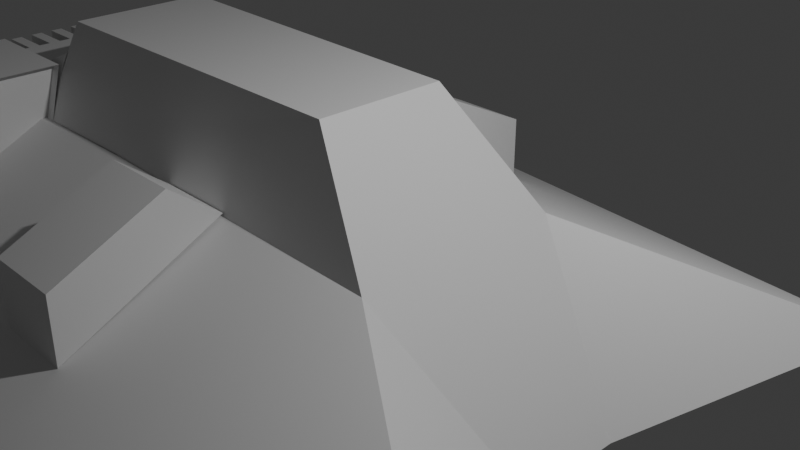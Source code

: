 # Source: Snowspeeder.blend  (saved by Blender 4.2.66; exported with 4.5.12 LTS)
import bpy
from mathutils import Matrix  # noqa: F401  (used for matrix-valued properties, if any)

bpy.ops.wm.read_factory_settings(use_empty=True)
scene = bpy.context.scene
scene.name = 'Scene'

# ---- collections
col_collection = bpy.data.collections.new('Collection'); scene.collection.children.link(col_collection)

# ---- materials (node trees are filled in below, after node groups)
mat_material = bpy.data.materials.new('Material')
mat_material.alpha_threshold = 0.0
mat_material.use_transparent_shadow = False
mat_material.roughness = 0.5
mat_material.line_color = (0.0, 0.0, 0.0, 1.0)

# ---- material node trees
mat_material.use_nodes = True; mat_material.node_tree.nodes.clear()
_N = mat_material.node_tree.nodes; _L = mat_material.node_tree.links
n0 = _N.new('ShaderNodeOutputMaterial'); n0.name = 'Material Output'; n0.location = (300, 300)
n1 = _N.new('ShaderNodeBsdfPrincipled'); n1.name = 'Principled BSDF'; n1.location = (10, 300)
n1.inputs[3].default_value = 1.45
_L.new(n1.outputs[0], n0.inputs[0])
n0.is_active_output = True

# ---- world
world_world = bpy.data.worlds.new('World'); scene.world = world_world
world_world.use_nodes = True; world_world.node_tree.nodes.clear()
_N = world_world.node_tree.nodes; _L = world_world.node_tree.links
n0 = _N.new('ShaderNodeOutputWorld'); n0.name = 'World Output'; n0.location = (300, 300)
n1 = _N.new('ShaderNodeBackground'); n1.name = 'Background'; n1.location = (10, 300)
n1.inputs[0].default_value = (0.05088, 0.05088, 0.05088, 1.0)
_L.new(n1.outputs[0], n0.inputs[0])
n0.is_active_output = True
world_world.color = (0.05088, 0.05088, 0.05088)
world_world.sun_shadow_jitter_overblur = 0.0

# ---- cameras
cam_camera = bpy.data.cameras.new('Camera')
cam_camera.clip_end = 100.0
cam_camera.ortho_scale = 7.314

# ---- lights
light_light = bpy.data.lights.new('Light', 'POINT')
light_light.energy = 1000.0
light_light.shadow_soft_size = 0.1

# ---- meshes
me_cube = bpy.data.meshes.new('Cube')
me_cube.from_pydata([(-0.2467, 0.795, 1.214), (2.386, 0.5937, -1.795), (-0.2467, -0.795, 1.214), (2.386, -0.5937, -1.795), (-4.989, -1.265, 0.03685), (-4.989, 1.265, 0.03685), (0.861, 1.27, -0.05223), (0.861, -1.27, -0.05223), (-0.2467, 0.795, 1.214), (3.721, -3.161, -1.035), (-4.66, 0.8655, 1.241), (3.721, 3.161, -1.035), (-4.66, -0.8655, 1.241), (-3.355, -1.265, 0.03685), (-3.355, 1.265, 0.03685), (-3.355, 4.764, -1.626), (-3.355, -4.764, -1.626), (-6.371, -1.419, 0.03685), (-6.371, 1.372, 0.03685), (-6.454, 4.764, -1.626), (-6.454, -4.768, -1.626), (-5.513, -1.038, 0.5254), (-5.513, 1.038, 0.5254), (-4.757, -0.999, 0.8624), (-4.757, 0.999, 0.8624), (-6.29, 1.265, 0.03685), (-6.29, -1.265, 0.03685), (-6.29, 1.038, 0.5254), (-6.29, -1.038, 0.5254), (-6.371, 1.372, -0.08886), (-6.842, 2.892, -0.7591), (-6.454, 1.372, 0.03685), (-6.842, 1.99, -0.3323), (-6.842, -1.998, -0.3323), (-6.675, -1.419, 0.03685), (-6.481, 2.892, -0.7591), (-6.842, -1.998, -0.3323), (-6.842, -2.813, -0.7314), (-6.481, 1.99, -0.3323), (-6.481, -1.998, -0.3323), (-6.481, -2.813, -0.7314), (-6.675, 1.372, 0.03685), (-4.989, 1.265, 0.03685), (-4.989, -1.265, 0.03685), (-6.29, 1.265, 0.03685), (-6.29, -1.265, 0.03685), (-4.989, 1.085, 0.7115), (-4.989, -1.085, 0.7115), (-6.29, 1.085, 0.7115), (-6.29, -1.085, 0.7115), (-4.989, 1.915, 0.7115), (-4.989, -1.915, 0.7115), (-6.29, 1.915, 0.7115), (-6.29, -1.915, 0.7115), (-4.989, 3.214, 0.05587), (-4.989, -3.214, 0.05587), (-6.29, 3.214, 0.05587), (-6.29, -3.214, 0.05587), (-4.989, 3.802, -1.09), (-4.989, -3.802, -1.09), (-6.29, 3.802, -1.09), (-6.29, -3.802, -1.09), (-4.846, -1.265, 0.03685), (-4.846, -1.085, 0.7115), (-4.846, 1.085, 0.7115), (-4.846, 1.265, 0.03685), (-4.846, -1.915, 0.7115), (-4.846, 1.915, 0.7115), (-4.846, -3.214, 0.05587), (-4.846, 3.214, 0.05587), (-4.846, -3.802, -1.09), (-4.846, 3.802, -1.09), (-6.371, -1.419, -1.624), (-6.371, 1.372, -1.624), (-6.454, -2.671, -1.327), (-6.454, 2.667, -1.327), (-6.371, -1.419, -0.08886), (-4.233, 0.8179, -1.947), (-6.842, 2.892, -0.8848), (-6.842, 1.99, -0.458), (-6.454, 1.372, -0.08886), (-6.675, -1.419, -0.08886), (-6.481, -1.998, -0.458), (-6.481, -2.813, -0.8571), (-6.675, 1.372, -0.08886), (-6.842, -1.998, -0.458), (-6.842, -2.813, -0.8571), (-6.481, 1.99, -0.458), (-6.481, 2.892, -0.8848), (-6.371, 0.8713, -1.988), (-6.371, -0.8751, -1.988), (-4.233, -0.8198, -1.947), (-4.233, 0.8179, -1.793), (-4.233, -0.8198, -1.793), (-6.675, 1.217, -1.644), (-6.675, -1.261, -1.644), (-6.675, 0.772, -1.968), (-6.675, -0.7782, -1.968), (-6.68, 1.237, -0.04362), (-6.68, -1.284, -0.04362), (-6.68, 1.237, -1.544), (-6.68, -1.284, -1.544), (-6.68, 1.089, -0.04362), (-6.68, 0.9406, -0.04362), (-6.68, 0.7923, -0.04362), (-6.68, 0.644, -0.04362), (-6.68, 0.4957, -0.04362), (-6.68, 0.3474, -0.04362), (-6.68, 0.1991, -0.04362), (-6.68, 0.05081, -0.04362), (-6.68, -0.09748, -0.04362), (-6.68, -0.2458, -0.04362), (-6.68, -0.3941, -0.04362), (-6.68, -0.5424, -0.04362), (-6.68, -0.6907, -0.04362), (-6.68, -0.839, -0.04362), (-6.68, -0.9873, -0.04362), (-6.68, -1.136, -0.04362), (-6.68, 1.089, -1.544), (-6.68, 0.9406, -1.544), (-6.68, 0.7923, -1.544), (-6.68, 0.644, -1.544), (-6.68, 0.4957, -1.544), (-6.68, 0.3474, -1.544), (-6.68, 0.1991, -1.544), (-6.68, 0.05081, -1.544), (-6.68, -0.09748, -1.544), (-6.68, -0.2458, -1.544), (-6.68, -0.3941, -1.544), (-6.68, -0.5424, -1.544), (-6.68, -0.6907, -1.544), (-6.68, -0.839, -1.544), (-6.68, -0.9873, -1.544), (-6.68, -1.136, -1.544), (-6.996, -1.136, -0.04362), (-6.996, -1.284, -0.04362), (-6.996, -1.136, -1.544), (-6.996, -1.284, -1.544), (-6.996, 1.237, -1.544), (-6.996, 1.237, -0.04362), (-6.996, 1.089, -0.04362), (-6.996, 0.9406, -0.04362), (-6.996, 0.7923, -0.04362), (-6.996, 0.644, -0.04362), (-6.996, 0.4957, -0.04362), (-6.996, 0.3474, -0.04362), (-6.996, 0.1991, -0.04362), (-6.996, 0.05081, -0.04362), (-6.996, -0.09748, -0.04362), (-6.996, -0.2458, -0.04362), (-6.996, -0.3941, -0.04362), (-6.996, -0.5424, -0.04362), (-6.996, -0.6907, -0.04362), (-6.996, -0.839, -0.04362), (-6.996, -0.9873, -0.04362), (-6.996, 1.089, -1.544), (-6.996, 0.9406, -1.544), (-6.996, 0.7923, -1.544), (-6.996, 0.644, -1.544), (-6.996, 0.4957, -1.544), (-6.996, 0.3474, -1.544), (-6.996, 0.1991, -1.544), (-6.996, 0.05081, -1.544), (-6.996, -0.09748, -1.544), (-6.996, -0.2458, -1.544), (-6.996, -0.3941, -1.544), (-6.996, -0.5424, -1.544), (-6.996, -0.6907, -1.544), (-6.996, -0.839, -1.544), (-6.996, -0.9873, -1.544), (-6.68, -1.136, 0.467), (-6.68, -1.284, 0.467), (-6.68, 1.237, 0.467), (-6.68, 1.089, 0.467), (-6.68, 0.9406, 0.467), (-6.68, 0.7923, 0.467), (-6.68, 0.644, 0.467), (-6.68, 0.4957, 0.467), (-6.68, 0.3474, 0.467), (-6.68, 0.1991, 0.467), (-6.68, 0.05081, 0.467), (-6.68, -0.09748, 0.467), (-6.68, -0.2458, 0.467), (-6.68, -0.3941, 0.467), (-6.68, -0.5424, 0.467), (-6.68, -0.6907, 0.467), (-6.68, -0.839, 0.467), (-6.68, -0.9873, 0.467), (-6.996, -1.136, 0.467), (-6.996, -1.284, 0.467), (-6.996, 1.237, 0.467), (-6.996, 1.089, 0.467), (-6.996, 0.9406, 0.467), (-6.996, 0.7923, 0.467), (-6.996, 0.644, 0.467), (-6.996, 0.4957, 0.467), (-6.996, 0.3474, 0.467), (-6.996, 0.1991, 0.467), (-6.996, 0.05081, 0.467), (-6.996, -0.09748, 0.467), (-6.996, -0.2458, 0.467), (-6.996, -0.3941, 0.467), (-6.996, -0.5424, 0.467), (-6.996, -0.6907, 0.467), (-6.996, -0.839, 0.467), (-6.996, -0.9873, 0.467), (-6.249, -1.136, -0.04362), (-6.249, -1.284, -0.04362), (-6.249, 1.237, -0.04362), (-6.249, 1.089, -0.04362), (-6.249, 0.9406, -0.04362), (-6.249, 0.7923, -0.04362), (-6.249, 0.644, -0.04362), (-6.249, 0.4957, -0.04362), (-6.249, 0.3474, -0.04362), (-6.249, 0.1991, -0.04362), (-6.249, 0.05081, -0.04362), (-6.249, -0.09748, -0.04362), (-6.249, -0.2458, -0.04362), (-6.249, -0.3941, -0.04362), (-6.249, -0.5424, -0.04362), (-6.249, -0.6907, -0.04362), (-6.249, -0.839, -0.04362), (-6.249, -0.9873, -0.04362), (-6.249, -1.136, 0.467), (-6.249, -1.284, 0.467), (-6.249, 1.237, 0.467), (-6.249, 1.089, 0.467), (-6.249, 0.9406, 0.467), (-6.249, 0.7923, 0.467), (-6.249, 0.644, 0.467), (-6.249, 0.4957, 0.467), (-6.249, 0.3474, 0.467), (-6.249, 0.1991, 0.467), (-6.249, 0.05081, 0.467), (-6.249, -0.09748, 0.467), (-6.249, -0.2458, 0.467), (-6.249, -0.3941, 0.467), (-6.249, -0.5424, 0.467), (-6.249, -0.6907, 0.467), (-6.249, -0.839, 0.467), (-6.249, -0.9873, 0.467), (-6.68, -1.136, -2.032), (-6.68, -1.284, -2.032), (-6.68, 1.237, -2.032), (-6.68, 1.089, -2.032), (-6.68, 0.9406, -2.032), (-6.68, 0.7923, -2.032), (-6.68, 0.644, -2.032), (-6.68, 0.4957, -2.032), (-6.68, 0.3474, -2.032), (-6.68, 0.1991, -2.032), (-6.68, 0.05081, -2.032), (-6.68, -0.09748, -2.032), (-6.68, -0.2458, -2.032), (-6.68, -0.3941, -2.032), (-6.68, -0.5424, -2.032), (-6.68, -0.6907, -2.032), (-6.68, -0.839, -2.032), (-6.68, -0.9873, -2.032), (-6.996, -1.136, -2.032), (-6.996, -1.284, -2.032), (-6.996, 1.237, -2.032), (-6.996, 1.089, -2.032), (-6.996, 0.9406, -2.032), (-6.996, 0.7923, -2.032), (-6.996, 0.644, -2.032), (-6.996, 0.4957, -2.032), (-6.996, 0.3474, -2.032), (-6.996, 0.1991, -2.032), (-6.996, 0.05081, -2.032), (-6.996, -0.09748, -2.032), (-6.996, -0.2458, -2.032), (-6.996, -0.3941, -2.032), (-6.996, -0.5424, -2.032), (-6.996, -0.6907, -2.032), (-6.996, -0.839, -2.032), (-6.996, -0.9873, -2.032), (-6.361, -1.136, -1.544), (-6.361, -1.284, -1.544), (-6.361, 1.237, -1.544), (-6.361, 1.089, -1.544), (-5.752, 0.9406, -1.544), (-5.752, 0.7923, -1.544), (-5.752, 0.644, -1.544), (-5.752, 0.4957, -1.544), (-5.752, 0.3474, -1.544), (-5.752, 0.1991, -1.544), (-5.752, 0.05081, -1.544), (-5.752, -0.09748, -1.544), (-5.752, -0.2458, -1.544), (-5.752, -0.3941, -1.544), (-5.752, -0.5424, -1.544), (-5.752, -0.6907, -1.544), (-5.752, -0.839, -1.544), (-5.752, -0.9873, -1.544), (-6.361, -1.136, -2.032), (-6.361, -1.284, -2.032), (-6.361, 1.237, -2.032), (-6.361, 1.089, -2.032), (-5.752, 0.9406, -2.032), (-5.752, 0.7923, -2.032), (-5.752, 0.644, -2.032), (-5.752, 0.4957, -2.032), (-5.752, 0.3474, -2.032), (-5.752, 0.1991, -2.032), (-5.752, 0.05081, -2.032), (-5.752, -0.09748, -2.032), (-5.752, -0.2458, -2.032), (-5.752, -0.3941, -2.032), (-5.752, -0.5424, -2.032), (-5.752, -0.6907, -2.032), (-5.752, -0.839, -2.032), (-5.752, -0.9873, -2.032), (-2.259, -1.265, 0.03685), (-2.259, 1.265, 0.03685), (-2.259, 3.242, -0.9444), (-2.259, -3.242, -0.9444), (-1.27, -1.265, 0.03685), (-1.27, 1.265, 0.03685), (-1.27, 3.242, -0.9444), (-1.27, -3.242, -0.9444), (-2.259, 1.891, 0.5039), (-2.259, 3.242, -0.1366), (-2.259, -1.891, 0.5039), (-2.259, -3.242, -0.1366), (-1.27, 1.891, 0.5039), (-1.27, 3.242, -0.1366), (-1.27, -1.891, 0.5039), (-1.27, -3.242, -0.1366)], [(33, 36)], [(6, 0, 2, 7), (4, 5, 10, 12), (1, 6, 7, 3), (5, 6, 8, 10), (7, 6, 5, 4), (6, 0, 8), (6, 1, 11), (7, 3, 9), (4, 12, 2, 7), (8, 2, 12, 10), (4, 5, 14, 13), (16, 13, 7, 9), (15, 14, 6, 11), (13, 16, 20, 17), (14, 15, 19, 18), (13, 14, 18, 17), (17, 18, 25, 26), (21, 22, 24, 23), (23, 4, 26, 28, 21), (21, 28, 27, 22), (26, 25, 27, 28), (22, 27, 25, 5, 24), (88, 87, 80, 29, 19, 78), (36, 34, 81, 85), (35, 38, 87, 88), (20, 37, 86), (26, 4, 43, 45), (5, 25, 44, 42), (37, 40, 83, 86), (39, 36, 85, 82), (45, 43, 47, 49), (42, 44, 48, 46), (49, 47, 51, 53), (46, 48, 52, 50), (53, 51, 55, 57), (50, 52, 56, 54), (57, 55, 59, 61), (54, 56, 60, 58), (54, 58, 71, 69), (44, 60, 56, 52, 48), (49, 53, 57, 61, 45), (55, 51, 66, 68), (50, 46, 42, 58, 54), (59, 43, 47, 51, 55), (51, 47, 63, 66), (50, 54, 69, 67), (47, 43, 62, 63), (43, 59, 70, 62), (46, 50, 67, 64), (58, 42, 65, 71), (42, 46, 64, 65), (59, 55, 68, 70), (73, 18, 98, 100), (90, 72, 95, 97), (11, 75, 19, 15), (11, 1, 73, 75), (9, 3, 72, 74), (9, 74, 20, 16), (73, 18, 19, 75), (72, 17, 20, 74), (76, 85, 81), (86, 83, 20), (80, 79, 84), (20, 83, 82, 76), (76, 82, 85), (80, 87, 79), (18, 19, 29), (38, 32, 79, 87), (34, 17, 76, 81), (32, 41, 84, 79), (17, 20, 76), (30, 35, 88, 78), (40, 39, 82, 83), (19, 30, 78), (20, 17, 39, 40), (17, 34, 36, 39), (37, 20, 40), (19, 18, 38, 35), (31, 41, 32, 38, 18), (30, 19, 35), (91, 90, 89, 77), (3, 72, 90, 91), (31, 18, 29, 80, 84, 41), (73, 1, 77, 89), (91, 77, 92, 93), (77, 1, 92), (3, 91, 93), (1, 3, 93, 92), (95, 94, 96, 97), (72, 73, 94, 95), (89, 90, 97, 96), (73, 89, 96, 94), (112, 128, 165, 150), (18, 17, 99, 117, 116, 115, 114, 113, 112, 111, 110, 109, 108, 107, 106, 105, 104, 103, 102, 98), (17, 72, 101, 99), (72, 73, 100, 118, 119, 120, 121, 122, 123, 124, 125, 126, 127, 128, 129, 130, 131, 132, 133, 101), (17, 18, 73, 72), (129, 166, 274, 256), (102, 103, 119, 118), (127, 111, 149, 164), (104, 105, 121, 120), (116, 154, 205, 187), (106, 107, 123, 122), (173, 172, 226, 227), (108, 109, 125, 124), (110, 126, 163, 148), (110, 111, 127, 126), (126, 125, 288, 289), (112, 113, 129, 128), (125, 109, 147, 162), (114, 115, 131, 130), (143, 105, 176, 194), (116, 117, 133, 132), (134, 135, 137, 136), (139, 140, 155, 138), (141, 142, 157, 156), (143, 144, 159, 158), (145, 146, 161, 160), (147, 148, 163, 162), (149, 150, 165, 164), (151, 152, 167, 166), (153, 154, 169, 168), (142, 141, 192, 193), (157, 120, 247, 265), (129, 113, 151, 166), (244, 245, 299, 298), (114, 130, 167, 152), (139, 98, 172, 190), (119, 156, 264, 246), (131, 115, 153, 168), (102, 118, 155, 140), (106, 144, 195, 177), (116, 132, 169, 154), (112, 183, 237, 219), (119, 103, 141, 156), (168, 169, 277, 276), (123, 250, 304, 286), (133, 117, 134, 136), (104, 120, 157, 142), (100, 98, 139, 138), (140, 139, 190, 191), (121, 105, 143, 158), (99, 101, 137, 135), (166, 167, 275, 274), (106, 122, 159, 144), (102, 140, 191, 173), (123, 107, 145, 160), (161, 124, 251, 269), (108, 124, 161, 146), (186, 187, 205, 204), (172, 173, 191, 190), (184, 185, 203, 202), (174, 175, 193, 192), (176, 177, 195, 194), (170, 171, 189, 188), (178, 179, 197, 196), (180, 181, 199, 198), (182, 183, 201, 200), (144, 143, 194, 195), (98, 102, 209, 208), (153, 115, 186, 204), (146, 145, 196, 197), (104, 175, 229, 211), (149, 111, 182, 200), (148, 147, 198, 199), (99, 135, 189, 171), (150, 149, 200, 201), (114, 152, 203, 185), (134, 117, 170, 188), (171, 170, 224, 225), (152, 151, 202, 203), (151, 113, 184, 202), (108, 146, 197, 179), (112, 150, 201, 183), (154, 153, 204, 205), (108, 179, 233, 215), (147, 109, 180, 198), (145, 107, 178, 196), (184, 113, 220, 238), (104, 142, 193, 175), (141, 103, 174, 192), (135, 134, 188, 189), (113, 114, 221, 220), (114, 185, 239, 221), (110, 148, 199, 181), (208, 209, 227, 226), (220, 221, 239, 238), (222, 223, 241, 240), (210, 211, 229, 228), (212, 213, 231, 230), (206, 207, 225, 224), (214, 215, 233, 232), (216, 217, 235, 234), (218, 219, 237, 236), (115, 116, 223, 222), (174, 103, 210, 228), (106, 177, 231, 213), (180, 109, 216, 234), (175, 174, 228, 229), (182, 111, 218, 236), (103, 104, 211, 210), (172, 98, 208, 226), (178, 107, 214, 232), (177, 176, 230, 231), (110, 181, 235, 217), (179, 178, 232, 233), (105, 106, 213, 212), (181, 180, 234, 235), (176, 105, 212, 230), (183, 182, 236, 237), (117, 99, 207, 206), (107, 108, 215, 214), (185, 184, 238, 239), (99, 171, 225, 207), (187, 186, 240, 241), (109, 110, 217, 216), (116, 187, 241, 223), (186, 115, 222, 240), (102, 173, 227, 209), (170, 117, 206, 224), (111, 112, 219, 218), (257, 256, 274, 275), (255, 254, 272, 273), (245, 244, 262, 263), (259, 258, 276, 277), (247, 246, 264, 265), (243, 242, 260, 261), (249, 248, 266, 267), (251, 250, 268, 269), (253, 252, 270, 271), (255, 128, 291, 309), (167, 130, 257, 275), (242, 243, 297, 296), (138, 155, 263, 262), (127, 254, 308, 290), (125, 162, 270, 252), (259, 132, 295, 313), (133, 136, 260, 242), (156, 157, 265, 264), (127, 164, 272, 254), (137, 101, 243, 261), (100, 138, 262, 244), (158, 159, 267, 266), (165, 128, 255, 273), (124, 123, 286, 287), (121, 158, 266, 248), (136, 137, 261, 260), (155, 118, 245, 263), (160, 161, 269, 268), (163, 126, 253, 271), (159, 122, 249, 267), (131, 168, 276, 258), (162, 163, 271, 270), (131, 258, 312, 294), (123, 160, 268, 250), (169, 132, 259, 277), (164, 165, 273, 272), (281, 280, 298, 299), (293, 292, 310, 311), (291, 290, 308, 309), (295, 294, 312, 313), (283, 282, 300, 301), (279, 278, 296, 297), (285, 284, 302, 303), (287, 286, 304, 305), (289, 288, 306, 307), (246, 247, 301, 300), (133, 242, 296, 278), (253, 126, 289, 307), (248, 249, 303, 302), (128, 127, 290, 291), (243, 101, 279, 297), (250, 251, 305, 304), (119, 246, 300, 282), (252, 253, 307, 306), (130, 129, 292, 293), (125, 252, 306, 288), (129, 256, 310, 292), (254, 255, 309, 308), (121, 248, 302, 284), (118, 100, 280, 281), (257, 130, 293, 311), (256, 257, 311, 310), (132, 131, 294, 295), (249, 122, 285, 303), (247, 120, 283, 301), (258, 259, 313, 312), (120, 119, 282, 283), (251, 124, 287, 305), (100, 244, 298, 280), (101, 133, 278, 279), (122, 121, 284, 285), (245, 118, 281, 299), (317, 321, 318, 314), (316, 320, 319, 315), (325, 324, 328, 329), (323, 322, 326, 327), (315, 319, 326, 322), (314, 318, 328, 324), (318, 321, 329, 328), (317, 314, 324, 325), (320, 316, 323, 327), (321, 317, 325, 329), (319, 320, 327, 326), (316, 315, 322, 323)])
_uv = me_cube.uv_layers.new(name='UVMap')
_uv.uv.foreach_set('vector', [0.5, 0.5, 0.625, 0.5, 0.625, 0.75, 0.5, 0.75, 0.5, 0.75, 0.5, 0.5, 0.5, 0.5, 0.5, 0.75, 0.375, 0.5, 0.5, 0.5, 0.5, 0.75, 0.375, 0.75, 0.5, 0.5, 0.5, 0.5, 0.5, 0.5, 0.5, 0.5, 0.5, 0.75, 0.5, 0.5, 0.5, 0.5, 0.5, 0.75, 0.5, 0.5, 0.625, 0.5, 0.625, 0.5, 0.5, 0.5, 0.375, 0.5, 0.5, 0.5, 0.5, 0.75, 0.375, 0.75, 0.5, 0.75, 0.5, 0.75, 0.5, 0.75, 0.625, 0.75, 0.5, 0.75, 0.5, 0.5, 0.625, 0.75, 0.5, 0.75, 0.5, 0.5, 0.5, 0.75, 0.5, 0.5, 0.5, 0.5, 0.5, 0.75, 0.0, 0.0, 0.0, 0.0, 0.5, 0.75, 0.5, 0.75, 0.0, 0.0, 0.0, 0.0, 0.5, 0.5, 0.5, 0.5, 0.0, 0.0, 0.0, 0.0, 0.0, 0.0, 0.0, 0.0, 0.0, 0.0, 0.0, 0.0, 0.0, 0.0, 0.0, 0.0, 0.5, 0.75, 0.5, 0.5, 0.5, 0.5, 0.5, 0.75, 0.5, 0.75, 0.5, 0.5, 0.5, 0.5, 0.5, 0.75, 0.5, 0.75, 0.5, 0.5, 0.5, 0.5, 0.5, 0.75, 0.5, 0.75, 0.0, 0.0, 0.5, 0.75, 0.5, 0.75, 0.5, 0.75, 0.5, 0.75, 0.5, 0.75, 0.5, 0.5, 0.5, 0.5, 0.5, 0.75, 0.5, 0.5, 0.5, 0.5, 0.5, 0.75, 0.5, 0.5, 0.5, 0.5, 0.5, 0.5, 0.0, 0.0, 0.5, 0.5, 0.0, 0.0, 0.0, 0.0, 0.0, 0.0, 0.0, 0.0, 0.0, 0.0, 0.0, 0.0, 0.0, 0.0, 0.0, 0.0, 0.0, 0.0, 0.0, 0.0, 0.0, 0.0, 0.0, 0.0, 0.0, 0.0, 0.0, 0.0, 0.0, 0.0, 0.0, 0.0, 0.0, 0.0, 0.5, 0.75, 0.0, 0.0, 0.0, 0.0, 0.5, 0.75, 0.0, 0.0, 0.5, 0.5, 0.5, 0.5, 0.0, 0.0, 0.0, 0.0, 0.0, 0.0, 0.0, 0.0, 0.0, 0.0, 0.0, 0.0, 0.0, 0.0, 0.0, 0.0, 0.0, 0.0, 0.5, 0.75, 0.0, 0.0, 0.0, 0.0, 0.5, 0.75, 0.0, 0.0, 0.5, 0.5, 0.5, 0.5, 0.0, 0.0, 0.5, 0.75, 0.0, 0.0, 0.0, 0.0, 0.5, 0.75, 0.0, 0.0, 0.5, 0.5, 0.5, 0.5, 0.0, 0.0, 0.5, 0.75, 0.0, 0.0, 0.0, 0.0, 0.5, 0.75, 0.0, 0.0, 0.5, 0.5, 0.5, 0.5, 0.0, 0.0, 0.5, 0.75, 0.0, 0.0, 0.0, 0.0, 0.5, 0.75, 0.0, 0.0, 0.5, 0.5, 0.5, 0.5, 0.0, 0.0, 0.0, 0.0, 0.0, 0.0, 0.0, 0.0, 0.0, 0.0, 0.5, 0.5, 0.5, 0.5, 0.5, 0.5, 0.5, 0.5, 0.5, 0.5, 0.5, 0.75, 0.5, 0.75, 0.5, 0.75, 0.5, 0.75, 0.5, 0.75, 0.0, 0.0, 0.0, 0.0, 0.0, 0.0, 0.0, 0.0, 0.0, 0.0, 0.0, 0.0, 0.0, 0.0, 0.0, 0.0, 0.0, 0.0, 0.0, 0.0, 0.0, 0.0, 0.0, 0.0, 0.0, 0.0, 0.0, 0.0, 0.0, 0.0, 0.0, 0.0, 0.0, 0.0, 0.0, 0.0, 0.0, 0.0, 0.0, 0.0, 0.0, 0.0, 0.0, 0.0, 0.0, 0.0, 0.0, 0.0, 0.0, 0.0, 0.0, 0.0, 0.0, 0.0, 0.0, 0.0, 0.0, 0.0, 0.0, 0.0, 0.0, 0.0, 0.0, 0.0, 0.0, 0.0, 0.0, 0.0, 0.0, 0.0, 0.0, 0.0, 0.0, 0.0, 0.0, 0.0, 0.0, 0.0, 0.0, 0.0, 0.0, 0.0, 0.0, 0.0, 0.0, 0.0, 0.0, 0.0, 0.0, 0.0, 0.0, 0.0, 0.0, 0.0, 0.0, 0.0, 0.0, 0.0, 0.0, 0.0, 0.5, 0.75, 0.5, 0.75, 0.5, 0.75, 0.5, 0.75, 0.5, 0.5, 0.0, 0.0, 0.0, 0.0, 0.0, 0.0, 0.5, 0.5, 0.375, 0.5, 0.0, 0.0, 0.0, 0.0, 0.5, 0.75, 0.375, 0.75, 0.5, 0.75, 0.0, 0.0, 0.5, 0.75, 0.0, 0.0, 0.0, 0.0, 0.0, 0.0, 0.0, 0.0, 0.0, 0.0, 0.0, 0.0, 0.0, 0.0, 0.0, 0.0, 0.0, 0.0, 0.0, 0.0, 0.0, 0.0, 0.0, 0.0, 0.0, 0.0, 0.0, 0.0, 0.0, 0.0, 0.0, 0.0, 0.0, 0.0, 0.0, 0.0, 0.0, 0.0, 0.0, 0.0, 0.0, 0.0, 0.0, 0.0, 0.0, 0.0, 0.0, 0.0, 0.0, 0.0, 0.0, 0.0, 0.0, 0.0, 0.0, 0.0, 0.0, 0.0, 0.0, 0.0, 0.0, 0.0, 0.0, 0.0, 0.0, 0.0, 0.0, 0.0, 0.0, 0.0, 0.0, 0.0, 0.0, 0.0, 0.0, 0.0, 0.0, 0.0, 0.0, 0.0, 0.0, 0.0, 0.0, 0.0, 0.0, 0.0, 0.0, 0.0, 0.0, 0.0, 0.0, 0.0, 0.0, 0.0, 0.0, 0.0, 0.0, 0.0, 0.0, 0.0, 0.0, 0.0, 0.0, 0.0, 0.0, 0.0, 0.0, 0.0, 0.0, 0.0, 0.0, 0.0, 0.0, 0.0, 0.0, 0.0, 0.0, 0.0, 0.0, 0.0, 0.0, 0.0, 0.0, 0.0, 0.0, 0.0, 0.0, 0.0, 0.0, 0.0, 0.0, 0.0, 0.0, 0.0, 0.0, 0.0, 0.0, 0.0, 0.0, 0.0, 0.0, 0.0, 0.0, 0.0, 0.0, 0.0, 0.0, 0.0, 0.0, 0.0, 0.0, 0.0, 0.0, 0.0, 0.0, 0.0, 0.0, 0.0, 0.0, 0.0, 0.0, 0.0, 0.0, 0.0, 0.4375, 0.75, 0.5, 0.75, 0.5, 0.5, 0.4375, 0.5, 0.375, 0.75, 0.5, 0.75, 0.5, 0.75, 0.4375, 0.75, 0.0, 0.0, 0.0, 0.0, 0.0, 0.0, 0.0, 0.0, 0.0, 0.0, 0.0, 0.0, 0.0, 0.0, 0.0, 0.0, 0.0, 0.0, 0.0, 0.0, 0.4375, 0.75, 0.4375, 0.5, 0.4375, 0.5, 0.4375, 0.75, 0.0, 0.0, 0.0, 0.0, 0.0, 0.0, 0.375, 0.75, 0.4375, 0.75, 0.4375, 0.75, 0.0, 0.0, 0.375, 0.75, 0.4375, 0.75, 0.0, 0.0, 0.5, 0.75, 0.5, 0.5, 0.5, 0.5, 0.5, 0.75, 0.5, 0.75, 0.5, 0.5, 0.5, 0.5, 0.5, 0.75, 0.5, 0.5, 0.5, 0.75, 0.5, 0.75, 0.5, 0.5, 0.0, 0.0, 0.0, 0.0, 0.0, 0.0, 0.0, 0.0, 0.5, 0.6618, 0.5, 0.6618, 0.5, 0.6618, 0.5, 0.6618, 0.5, 0.5, 0.5, 0.75, 0.5, 0.75, 0.5, 0.7353, 0.5, 0.7206, 0.5, 0.7059, 0.5, 0.6912, 0.5, 0.6765, 0.5, 0.6618, 0.5, 0.6471, 0.5, 0.6324, 0.5, 0.6176, 0.5, 0.6029, 0.5, 0.5882, 0.5, 0.5735, 0.5, 0.5588, 0.5, 0.5441, 0.5, 0.5294, 0.5, 0.5147, 0.5, 0.5, 0.0, 0.0, 0.0, 0.0, 0.0, 0.0, 0.0, 0.0, 0.5, 0.75, 0.5, 0.5, 0.5, 0.5, 0.5, 0.5147, 0.5, 0.5294, 0.5, 0.5441, 0.5, 0.5588, 0.5, 0.5735, 0.5, 0.5882, 0.5, 0.6029, 0.5, 0.6176, 0.5, 0.6324, 0.5, 0.6471, 0.5, 0.6618, 0.5, 0.6765, 0.5, 0.6912, 0.5, 0.7059, 0.5, 0.7206, 0.5, 0.7353, 0.5, 0.75, 0.5, 0.75, 0.5, 0.5, 0.0, 0.0, 0.5, 0.75, 0.5, 0.6765, 0.5, 0.6765, 0.5, 0.6765, 0.5, 0.6765, 0.5, 0.5147, 0.5, 0.5294, 0.5, 0.5294, 0.5, 0.5147, 0.5, 0.6471, 0.5, 0.6471, 0.5, 0.6471, 0.5, 0.6471, 0.5, 0.5441, 0.5, 0.5588, 0.5, 0.5588, 0.5, 0.5441, 0.5, 0.7206, 0.5, 0.7206, 0.5, 0.7206, 0.5, 0.7206, 0.5, 0.5735, 0.5, 0.5882, 0.5, 0.5882, 0.5, 0.5735, 0.5, 0.5147, 0.5, 0.5, 0.5, 0.5, 0.5, 0.5147, 0.5, 0.6029, 0.5, 0.6176, 0.5, 0.6176, 0.5, 0.6029, 0.5, 0.6324, 0.5, 0.6324, 0.5, 0.6324, 0.5, 0.6324, 0.5, 0.6324, 0.5, 0.6471, 0.5, 0.6471, 0.5, 0.6324, 0.5, 0.6324, 0.5, 0.6176, 0.5, 0.6176, 0.5, 0.6324, 0.5, 0.6618, 0.5, 0.6765, 0.5, 0.6765, 0.5, 0.6618, 0.5, 0.6176, 0.5, 0.6176, 0.5, 0.6176, 0.5, 0.6176, 0.5, 0.6912, 0.5, 0.7059, 0.5, 0.7059, 0.5, 0.6912, 0.5, 0.5588, 0.5, 0.5588, 0.5, 0.5588, 0.5, 0.5588, 0.5, 0.7206, 0.5, 0.7353, 0.5, 0.7353, 0.5, 0.7206, 0.5, 0.7353, 0.5, 0.75, 0.5, 0.75, 0.5, 0.7353, 0.5, 0.5, 0.5, 0.5147, 0.5, 0.5147, 0.5, 0.5, 0.5, 0.5294, 0.5, 0.5441, 0.5, 0.5441, 0.5, 0.5294, 0.5, 0.5588, 0.5, 0.5735, 0.5, 0.5735, 0.5, 0.5588, 0.5, 0.5882, 0.5, 0.6029, 0.5, 0.6029, 0.5, 0.5882, 0.5, 0.6176, 0.5, 0.6324, 0.5, 0.6324, 0.5, 0.6176, 0.5, 0.6471, 0.5, 0.6618, 0.5, 0.6618, 0.5, 0.6471, 0.5, 0.6765, 0.5, 0.6912, 0.5, 0.6912, 0.5, 0.6765, 0.5, 0.7059, 0.5, 0.7206, 0.5, 0.7206, 0.5, 0.7059, 0.5, 0.5441, 0.5, 0.5294, 0.5, 0.5294, 0.5, 0.5441, 0.5, 0.5441, 0.5, 0.5441, 0.5, 0.5441, 0.5, 0.5441, 0.5, 0.6765, 0.5, 0.6765, 0.5, 0.6765, 0.5, 0.6765, 0.5, 0.5, 0.5, 0.5147, 0.5, 0.5147, 0.5, 0.5, 0.5, 0.6912, 0.5, 0.6912, 0.5, 0.6912, 0.5, 0.6912, 0.0, 0.0, 0.0, 0.0, 0.0, 0.0, 0.0, 0.0, 0.5, 0.5294, 0.5, 0.5294, 0.5, 0.5294, 0.5, 0.5294, 0.5, 0.7059, 0.5, 0.7059, 0.5, 0.7059, 0.5, 0.7059, 0.5, 0.5147, 0.5, 0.5147, 0.5, 0.5147, 0.5, 0.5147, 0.5, 0.5735, 0.5, 0.5735, 0.5, 0.5735, 0.5, 0.5735, 0.5, 0.7206, 0.5, 0.7206, 0.5, 0.7206, 0.5, 0.7206, 0.5, 0.6618, 0.5, 0.6618, 0.5, 0.6618, 0.5, 0.6618, 0.5, 0.5294, 0.5, 0.5294, 0.5, 0.5294, 0.5, 0.5294, 0.5, 0.7059, 0.5, 0.7206, 0.5, 0.7206, 0.5, 0.7059, 0.5, 0.5882, 0.5, 0.5882, 0.5, 0.5882, 0.5, 0.5882, 0.5, 0.7353, 0.5, 0.7353, 0.5, 0.7353, 0.5, 0.7353, 0.5, 0.5441, 0.5, 0.5441, 0.5, 0.5441, 0.5, 0.5441, 0.0, 0.0, 0.0, 0.0, 0.0, 0.0, 0.0, 0.0, 0.5, 0.5147, 0.5, 0.5, 0.5, 0.5, 0.5, 0.5147, 0.5, 0.5588, 0.5, 0.5588, 0.5, 0.5588, 0.5, 0.5588, 0.0, 0.0, 0.0, 0.0, 0.0, 0.0, 0.0, 0.0, 0.5, 0.6765, 0.5, 0.6912, 0.5, 0.6912, 0.5, 0.6765, 0.5, 0.5735, 0.5, 0.5735, 0.5, 0.5735, 0.5, 0.5735, 0.5, 0.5147, 0.5, 0.5147, 0.5, 0.5147, 0.5, 0.5147, 0.5, 0.5882, 0.5, 0.5882, 0.5, 0.5882, 0.5, 0.5882, 0.5, 0.6029, 0.5, 0.6029, 0.5, 0.6029, 0.5, 0.6029, 0.5, 0.6029, 0.5, 0.6029, 0.5, 0.6029, 0.5, 0.6029, 0.5, 0.7059, 0.5, 0.7206, 0.5, 0.7206, 0.5, 0.7059, 0.5, 0.5, 0.5, 0.5147, 0.5, 0.5147, 0.5, 0.5, 0.5, 0.6765, 0.5, 0.6912, 0.5, 0.6912, 0.5, 0.6765, 0.5, 0.5294, 0.5, 0.5441, 0.5, 0.5441, 0.5, 0.5294, 0.5, 0.5588, 0.5, 0.5735, 0.5, 0.5735, 0.5, 0.5588, 0.5, 0.7353, 0.5, 0.75, 0.5, 0.75, 0.5, 0.7353, 0.5, 0.5882, 0.5, 0.6029, 0.5, 0.6029, 0.5, 0.5882, 0.5, 0.6176, 0.5, 0.6324, 0.5, 0.6324, 0.5, 0.6176, 0.5, 0.6471, 0.5, 0.6618, 0.5, 0.6618, 0.5, 0.6471, 0.5, 0.5735, 0.5, 0.5588, 0.5, 0.5588, 0.5, 0.5735, 0.5, 0.5, 0.5, 0.5147, 0.5, 0.5147, 0.5, 0.5, 0.5, 0.7059, 0.5, 0.7059, 0.5, 0.7059, 0.5, 0.7059, 0.5, 0.6029, 0.5, 0.5882, 0.5, 0.5882, 0.5, 0.6029, 0.5, 0.5441, 0.5, 0.5441, 0.5, 0.5441, 0.5, 0.5441, 0.5, 0.6471, 0.5, 0.6471, 0.5, 0.6471, 0.5, 0.6471, 0.5, 0.6324, 0.5, 0.6176, 0.5, 0.6176, 0.5, 0.6324, 0.0, 0.0, 0.0, 0.0, 0.0, 0.0, 0.0, 0.0, 0.5, 0.6618, 0.5, 0.6471, 0.5, 0.6471, 0.5, 0.6618, 0.5, 0.6912, 0.5, 0.6912, 0.5, 0.6912, 0.5, 0.6912, 0.5, 0.7353, 0.5, 0.7353, 0.5, 0.7353, 0.5, 0.7353, 0.5, 0.75, 0.5, 0.7353, 0.5, 0.7353, 0.5, 0.75, 0.5, 0.6912, 0.5, 0.6765, 0.5, 0.6765, 0.5, 0.6912, 0.5, 0.6765, 0.5, 0.6765, 0.5, 0.6765, 0.5, 0.6765, 0.5, 0.6029, 0.5, 0.6029, 0.5, 0.6029, 0.5, 0.6029, 0.5, 0.6618, 0.5, 0.6618, 0.5, 0.6618, 0.5, 0.6618, 0.5, 0.7206, 0.5, 0.7059, 0.5, 0.7059, 0.5, 0.7206, 0.5, 0.6029, 0.5, 0.6029, 0.5, 0.6029, 0.5, 0.6029, 0.5, 0.6176, 0.5, 0.6176, 0.5, 0.6176, 0.5, 0.6176, 0.5, 0.5882, 0.5, 0.5882, 0.5, 0.5882, 0.5, 0.5882, 0.5, 0.6765, 0.5, 0.6765, 0.5, 0.6765, 0.5, 0.6765, 0.5, 0.5441, 0.5, 0.5441, 0.5, 0.5441, 0.5, 0.5441, 0.5, 0.5294, 0.5, 0.5294, 0.5, 0.5294, 0.5, 0.5294, 0.5, 0.75, 0.5, 0.7353, 0.5, 0.7353, 0.5, 0.75, 0.5, 0.6765, 0.5, 0.6912, 0.5, 0.6912, 0.5, 0.6765, 0.5, 0.6912, 0.5, 0.6912, 0.5, 0.6912, 0.5, 0.6912, 0.5, 0.6324, 0.5, 0.6324, 0.5, 0.6324, 0.5, 0.6324, 0.5, 0.5, 0.5, 0.5147, 0.5, 0.5147, 0.5, 0.5, 0.5, 0.6765, 0.5, 0.6912, 0.5, 0.6912, 0.5, 0.6765, 0.5, 0.7059, 0.5, 0.7206, 0.5, 0.7206, 0.5, 0.7059, 0.5, 0.5294, 0.5, 0.5441, 0.5, 0.5441, 0.5, 0.5294, 0.5, 0.5588, 0.5, 0.5735, 0.5, 0.5735, 0.5, 0.5588, 0.5, 0.7353, 0.5, 0.75, 0.5, 0.75, 0.5, 0.7353, 0.5, 0.5882, 0.5, 0.6029, 0.5, 0.6029, 0.5, 0.5882, 0.5, 0.6176, 0.5, 0.6324, 0.5, 0.6324, 0.5, 0.6176, 0.5, 0.6471, 0.5, 0.6618, 0.5, 0.6618, 0.5, 0.6471, 0.5, 0.7059, 0.5, 0.7206, 0.5, 0.7206, 0.5, 0.7059, 0.5, 0.5294, 0.5, 0.5294, 0.5, 0.5294, 0.5, 0.5294, 0.5, 0.5735, 0.5, 0.5735, 0.5, 0.5735, 0.5, 0.5735, 0.5, 0.6176, 0.5, 0.6176, 0.5, 0.6176, 0.5, 0.6176, 0.5, 0.5441, 0.5, 0.5294, 0.5, 0.5294, 0.5, 0.5441, 0.5, 0.6471, 0.5, 0.6471, 0.5, 0.6471, 0.5, 0.6471, 0.5, 0.5294, 0.5, 0.5441, 0.5, 0.5441, 0.5, 0.5294, 0.0, 0.0, 0.0, 0.0, 0.0, 0.0, 0.0, 0.0, 0.5, 0.5882, 0.5, 0.5882, 0.5, 0.5882, 0.5, 0.5882, 0.5, 0.5735, 0.5, 0.5588, 0.5, 0.5588, 0.5, 0.5735, 0.5, 0.6324, 0.5, 0.6324, 0.5, 0.6324, 0.5, 0.6324, 0.5, 0.6029, 0.5, 0.5882, 0.5, 0.5882, 0.5, 0.6029, 0.5, 0.5588, 0.5, 0.5735, 0.5, 0.5735, 0.5, 0.5588, 0.5, 0.6324, 0.5, 0.6176, 0.5, 0.6176, 0.5, 0.6324, 0.5, 0.5588, 0.5, 0.5588, 0.5, 0.5588, 0.5, 0.5588, 0.5, 0.6618, 0.5, 0.6471, 0.5, 0.6471, 0.5, 0.6618, 0.5, 0.7353, 0.5, 0.75, 0.5, 0.75, 0.5, 0.7353, 0.5, 0.5882, 0.5, 0.6029, 0.5, 0.6029, 0.5, 0.5882, 0.5, 0.6912, 0.5, 0.6765, 0.5, 0.6765, 0.5, 0.6912, 0.0, 0.0, 0.0, 0.0, 0.0, 0.0, 0.0, 0.0, 0.5, 0.7206, 0.5, 0.7059, 0.5, 0.7059, 0.5, 0.7206, 0.5, 0.6176, 0.5, 0.6324, 0.5, 0.6324, 0.5, 0.6176, 0.5, 0.7206, 0.5, 0.7206, 0.5, 0.7206, 0.5, 0.7206, 0.5, 0.7059, 0.5, 0.7059, 0.5, 0.7059, 0.5, 0.7059, 0.5, 0.5147, 0.5, 0.5147, 0.5, 0.5147, 0.5, 0.5147, 0.5, 0.7353, 0.5, 0.7353, 0.5, 0.7353, 0.5, 0.7353, 0.5, 0.6471, 0.5, 0.6618, 0.5, 0.6618, 0.5, 0.6471, 0.5, 0.6912, 0.5, 0.6765, 0.5, 0.6765, 0.5, 0.6912, 0.5, 0.6618, 0.5, 0.6471, 0.5, 0.6471, 0.5, 0.6618, 0.5, 0.5147, 0.5, 0.5, 0.5, 0.5, 0.5, 0.5147, 0.5, 0.7206, 0.5, 0.7059, 0.5, 0.7059, 0.5, 0.7206, 0.5, 0.5441, 0.5, 0.5294, 0.5, 0.5294, 0.5, 0.5441, 0.5, 0.75, 0.5, 0.7353, 0.5, 0.7353, 0.5, 0.75, 0.5, 0.5735, 0.5, 0.5588, 0.5, 0.5588, 0.5, 0.5735, 0.5, 0.6029, 0.5, 0.5882, 0.5, 0.5882, 0.5, 0.6029, 0.5, 0.6324, 0.5, 0.6176, 0.5, 0.6176, 0.5, 0.6324, 0.5, 0.6618, 0.5, 0.6618, 0.5, 0.6618, 0.5, 0.6618, 0.5, 0.6912, 0.5, 0.6912, 0.5, 0.6912, 0.5, 0.6912, 0.5, 0.7353, 0.5, 0.75, 0.5, 0.75, 0.5, 0.7353, 0.5, 0.5, 0.5, 0.5147, 0.5, 0.5147, 0.5, 0.5, 0.5, 0.6471, 0.5, 0.6471, 0.5, 0.6471, 0.5, 0.6471, 0.5, 0.6176, 0.5, 0.6176, 0.5, 0.6176, 0.5, 0.6176, 0.5, 0.7206, 0.5, 0.7206, 0.5, 0.7206, 0.5, 0.7206, 0.5, 0.7353, 0.5, 0.7353, 0.5, 0.7353, 0.5, 0.7353, 0.5, 0.5294, 0.5, 0.5441, 0.5, 0.5441, 0.5, 0.5294, 0.5, 0.6471, 0.5, 0.6471, 0.5, 0.6471, 0.5, 0.6471, 0.0, 0.0, 0.0, 0.0, 0.0, 0.0, 0.0, 0.0, 0.0, 0.0, 0.0, 0.0, 0.0, 0.0, 0.0, 0.0, 0.5, 0.5588, 0.5, 0.5735, 0.5, 0.5735, 0.5, 0.5588, 0.5, 0.6618, 0.5, 0.6618, 0.5, 0.6618, 0.5, 0.6618, 0.5, 0.6029, 0.5, 0.5882, 0.5, 0.5882, 0.5, 0.6029, 0.5, 0.5588, 0.5, 0.5588, 0.5, 0.5588, 0.5, 0.5588, 0.5, 0.7353, 0.5, 0.75, 0.5, 0.75, 0.5, 0.7353, 0.5, 0.5147, 0.5, 0.5147, 0.5, 0.5147, 0.5, 0.5147, 0.5, 0.5882, 0.5, 0.6029, 0.5, 0.6029, 0.5, 0.5882, 0.5, 0.6324, 0.5, 0.6324, 0.5, 0.6324, 0.5, 0.6324, 0.5, 0.5735, 0.5, 0.5735, 0.5, 0.5735, 0.5, 0.5735, 0.5, 0.7059, 0.5, 0.7059, 0.5, 0.7059, 0.5, 0.7059, 0.5, 0.6176, 0.5, 0.6324, 0.5, 0.6324, 0.5, 0.6176, 0.5, 0.7059, 0.5, 0.7059, 0.5, 0.7059, 0.5, 0.7059, 0.5, 0.5882, 0.5, 0.5882, 0.5, 0.5882, 0.5, 0.5882, 0.5, 0.7206, 0.5, 0.7206, 0.5, 0.7206, 0.5, 0.7206, 0.5, 0.6471, 0.5, 0.6618, 0.5, 0.6618, 0.5, 0.6471, 0.5, 0.5147, 0.5, 0.5, 0.5, 0.5, 0.5, 0.5147, 0.5, 0.6912, 0.5, 0.6765, 0.5, 0.6765, 0.5, 0.6912, 0.5, 0.6618, 0.5, 0.6471, 0.5, 0.6471, 0.5, 0.6618, 0.5, 0.7206, 0.5, 0.7059, 0.5, 0.7059, 0.5, 0.7206, 0.5, 0.5441, 0.5, 0.5294, 0.5, 0.5294, 0.5, 0.5441, 0.5, 0.75, 0.5, 0.7353, 0.5, 0.7353, 0.5, 0.75, 0.5, 0.5735, 0.5, 0.5588, 0.5, 0.5588, 0.5, 0.5735, 0.5, 0.6029, 0.5, 0.5882, 0.5, 0.5882, 0.5, 0.6029, 0.5, 0.6324, 0.5, 0.6176, 0.5, 0.6176, 0.5, 0.6324, 0.5, 0.5294, 0.5, 0.5441, 0.5, 0.5441, 0.5, 0.5294, 0.5, 0.7353, 0.5, 0.7353, 0.5, 0.7353, 0.5, 0.7353, 0.5, 0.6324, 0.5, 0.6324, 0.5, 0.6324, 0.5, 0.6324, 0.5, 0.5588, 0.5, 0.5735, 0.5, 0.5735, 0.5, 0.5588, 0.5, 0.6618, 0.5, 0.6471, 0.5, 0.6471, 0.5, 0.6618, 0.0, 0.0, 0.0, 0.0, 0.0, 0.0, 0.0, 0.0, 0.5, 0.5882, 0.5, 0.6029, 0.5, 0.6029, 0.5, 0.5882, 0.5, 0.5294, 0.5, 0.5294, 0.5, 0.5294, 0.5, 0.5294, 0.5, 0.6176, 0.5, 0.6324, 0.5, 0.6324, 0.5, 0.6176, 0.5, 0.6912, 0.5, 0.6765, 0.5, 0.6765, 0.5, 0.6912, 0.5, 0.6176, 0.5, 0.6176, 0.5, 0.6176, 0.5, 0.6176, 0.5, 0.6765, 0.5, 0.6765, 0.5, 0.6765, 0.5, 0.6765, 0.5, 0.6471, 0.5, 0.6618, 0.5, 0.6618, 0.5, 0.6471, 0.5, 0.5588, 0.5, 0.5588, 0.5, 0.5588, 0.5, 0.5588, 0.5, 0.5147, 0.5, 0.5, 0.5, 0.5, 0.5, 0.5147, 0.5, 0.6912, 0.5, 0.6912, 0.5, 0.6912, 0.5, 0.6912, 0.5, 0.6765, 0.5, 0.6912, 0.5, 0.6912, 0.5, 0.6765, 0.5, 0.7206, 0.5, 0.7059, 0.5, 0.7059, 0.5, 0.7206, 0.5, 0.5735, 0.5, 0.5735, 0.5, 0.5735, 0.5, 0.5735, 0.5, 0.5441, 0.5, 0.5441, 0.5, 0.5441, 0.5, 0.5441, 0.5, 0.7059, 0.5, 0.7206, 0.5, 0.7206, 0.5, 0.7059, 0.5, 0.5441, 0.5, 0.5294, 0.5, 0.5294, 0.5, 0.5441, 0.5, 0.6029, 0.5, 0.6029, 0.5, 0.6029, 0.5, 0.6029, 0.0, 0.0, 0.0, 0.0, 0.0, 0.0, 0.0, 0.0, 0.5, 0.75, 0.5, 0.7353, 0.5, 0.7353, 0.5, 0.75, 0.5, 0.5735, 0.5, 0.5588, 0.5, 0.5588, 0.5, 0.5735, 0.5, 0.5147, 0.5, 0.5147, 0.5, 0.5147, 0.5, 0.5147, 0.0, 0.0, 0.0, 0.0, 0.0, 0.0, 0.0, 0.0, 0.0, 0.0, 0.0, 0.0, 0.0, 0.0, 0.0, 0.0, 0.0, 0.0, 0.0, 0.0, 0.0, 0.0, 0.0, 0.0, 0.0, 0.0, 0.0, 0.0, 0.0, 0.0, 0.0, 0.0, 0.0, 0.0, 0.0, 0.0, 0.0, 0.0, 0.0, 0.0, 0.0, 0.0, 0.0, 0.0, 0.0, 0.0, 0.0, 0.0, 0.0, 0.0, 0.0, 0.0, 0.0, 0.0, 0.0, 0.0, 0.0, 0.0, 0.0, 0.0, 0.0, 0.0, 0.0, 0.0, 0.0, 0.0, 0.0, 0.0, 0.0, 0.0, 0.0, 0.0, 0.0, 0.0, 0.0, 0.0, 0.0, 0.0, 0.0, 0.0, 0.0, 0.0, 0.0, 0.0, 0.0, 0.0, 0.0, 0.0, 0.0, 0.0, 0.0, 0.0, 0.0, 0.0, 0.0, 0.0])
me_cube.materials.append(mat_material)
me_cube.use_mirror_vertex_groups = False
me_cube.update()

# ---- objects
ob_cube = bpy.data.objects.new('Cube', me_cube)
ob_light = bpy.data.objects.new('Light', light_light)
ob_camera = bpy.data.objects.new('Camera', cam_camera)

# ---- transforms, parenting, visibility, modifiers, constraints
ob_cube.location = (0.0, 0.0, 0.0)
ob_cube.lock_rotations_4d = False
ob_cube.empty_display_type = 'ARROWS'
ob_cube.lineart.crease_threshold = 0.0
ob_light.location = (4.076, 1.005, 5.904)
ob_light.rotation_euler = (0.6503, 0.05522, 1.866)
ob_light.lock_rotations_4d = False
ob_light.empty_display_type = 'ARROWS'
ob_light.color = (0.0, 0.0, 0.0, 0.0)
ob_light.lineart.crease_threshold = 0.0
ob_camera.location = (7.359, -6.926, 4.958)
ob_camera.rotation_euler = (1.109, 0.0, 0.8149)
ob_camera.lock_rotations_4d = False
ob_camera.empty_display_type = 'ARROWS'
ob_camera.color = (0.0, 0.0, 0.0, 0.0)
ob_camera.display_type = 'WIRE'
ob_camera.lineart.crease_threshold = 0.0

# ---- collection membership
col_collection.objects.link(ob_cube)
col_collection.objects.link(ob_light)
col_collection.objects.link(ob_camera)

# ---- scene / render settings (as saved in the file)
scene.camera = ob_camera
scene.frame_start = 1; scene.frame_end = 250; scene.frame_set(196)
scene.render.engine = 'BLENDER_EEVEE_NEXT'
bpy.context.view_layer.update()
